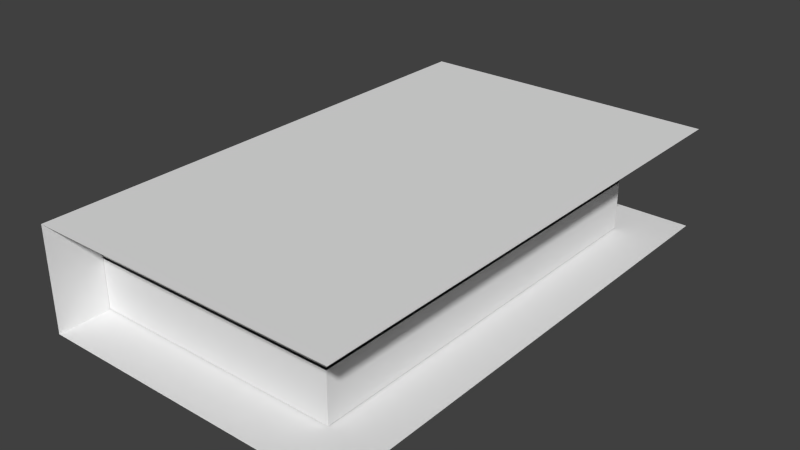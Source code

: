 # Source: enchanting_book.blend  (saved by Blender 2.79.0; exported with 4.5.12 LTS)
import bpy
from mathutils import Matrix  # noqa: F401  (used for matrix-valued properties, if any)

bpy.ops.wm.read_factory_settings(use_empty=True)
scene = bpy.context.scene
scene.name = 'Scene'

# ---- collections
col_collection_1 = bpy.data.collections.new('Collection 1'); scene.collection.children.link(col_collection_1)

# ---- world
world_world = bpy.data.worlds.new('World'); scene.world = world_world
world_world.color = (0.05088, 0.05088, 0.05088)
world_world.use_sun_shadow = False
world_world.sun_shadow_jitter_overblur = 0.0
world_world.cycles.sampling_method = 'NONE'
world_world.cycles.sample_map_resolution = 256

# ---- meshes
me_cube = bpy.data.meshes.new('Cube')
me_cube.from_pydata([(-1.0, -1.0, -1.0), (-1.0, -1.0, 1.0), (-1.0, 1.0, -1.0), (-1.0, 1.0, 1.0), (1.0, -1.0, -1.0), (1.0, -1.0, 1.0), (1.0, 1.0, -1.0), (1.0, 1.0, 1.0)], [], [(0, 1, 3, 2), (2, 6, 4, 0), (7, 3, 1, 5)])
_uv = me_cube.uv_layers.new(name='UVMap')
_uv.uv.foreach_set('vector', [0.1875, 0.6875, 0.2188, 0.6875, 0.2188, 1.0, 0.1875, 1.0, 0.09375, 0.6875, 0.1875, 0.6875, 0.1875, 1.0, 0.09375, 1.0, 0.3438, 0.6875, 0.4375, 0.6875, 0.4375, 1.0, 0.3438, 1.0])
me_cube.use_remesh_preserve_volume = False
me_cube.use_remesh_preserve_attributes = False
me_cube.use_mirror_vertex_groups = False
me_cube.update()
me_cube_001 = bpy.data.meshes.new('Cube.001')
me_cube_001.from_pydata([(-1.0, -1.0, -1.0), (-1.0, -1.0, 1.0), (-1.0, 1.0, -1.0), (-1.0, 1.0, 1.0), (1.0, -1.0, -1.0), (1.0, -1.0, 1.0), (1.0, 1.0, -1.0), (1.0, 1.0, 1.0)], [], [(0, 1, 3, 2), (2, 3, 7, 6), (6, 7, 5, 4), (4, 5, 1, 0), (2, 6, 4, 0), (7, 3, 1, 5)])
_uv = me_cube_001.uv_layers.new(name='UVMap')
_uv.uv.foreach_set('vector', [0.1094, 0.625, 0.1875, 0.625, 0.1875, 0.6562, 0.1094, 0.6562, 0.1094, 0.625, 0.1875, 0.625, 0.1875, 0.6562, 0.1094, 0.6562, 0.1094, 0.625, 0.1875, 0.625, 0.1875, 0.6562, 0.1094, 0.6562, 0.1094, 0.625, 0.1875, 0.625, 0.1875, 0.6562, 0.1094, 0.6562, 0.1094, 0.4062, 0.1875, 0.4062, 0.1875, 0.6562, 0.1094, 0.6562, 0.1094, 0.625, 0.1875, 0.625, 0.1875, 0.6562, 0.1094, 0.6562])
me_cube_001.use_remesh_preserve_volume = False
me_cube_001.use_remesh_preserve_attributes = False
me_cube_001.use_mirror_vertex_groups = False
me_cube_001.update()
me_cube_002 = bpy.data.meshes.new('Cube.002')
me_cube_002.from_pydata([(-1.0, -1.0, -1.0), (-1.0, -1.0, 1.0), (-1.0, 1.0, -1.0), (-1.0, 1.0, 1.0), (1.0, -1.0, -1.0), (1.0, -1.0, 1.0), (1.0, 1.0, -1.0), (1.0, 1.0, 1.0)], [], [(0, 1, 3, 2), (2, 3, 7, 6), (6, 7, 5, 4), (4, 5, 1, 0), (2, 6, 4, 0), (7, 3, 1, 5)])
_uv = me_cube_002.uv_layers.new(name='UVMap')
_uv.uv.foreach_set('vector', [0.1094, 0.625, 0.1875, 0.625, 0.1875, 0.6562, 0.1094, 0.6562, 0.1094, 0.625, 0.1875, 0.625, 0.1875, 0.6562, 0.1094, 0.6562, 0.1094, 0.625, 0.1875, 0.625, 0.1875, 0.6562, 0.1094, 0.6562, 0.1094, 0.625, 0.1875, 0.625, 0.1875, 0.6562, 0.1094, 0.6562, 0.1094, 0.625, 0.1875, 0.625, 0.1875, 0.6562, 0.1094, 0.6562, 0.01562, 0.4062, 0.09375, 0.4062, 0.09375, 0.6562, 0.01562, 0.6562])
me_cube_002.use_remesh_preserve_volume = False
me_cube_002.use_remesh_preserve_attributes = False
me_cube_002.use_mirror_vertex_groups = False
me_cube_002.update()

# ---- objects
ob_book = bpy.data.objects.new('book', me_cube)
ob_book_left = bpy.data.objects.new('book left', me_cube_001)
ob_book_right = bpy.data.objects.new('book right', me_cube_002)

# ---- transforms, parenting, visibility, modifiers, constraints
ob_book.location = (0.0, 0.0, 0.0)
ob_book.scale = (0.6, 1.0, 0.2)
ob_book.lineart.crease_threshold = 0.0
ob_book_left.location = (-0.09811, 0.0, 0.09554)
ob_book_left.scale = (0.5, 0.8, 0.1)
ob_book_left.lineart.crease_threshold = 0.0
ob_book_right.location = (-0.09811, 0.0, -0.09554)
ob_book_right.scale = (0.5, 0.8, 0.1)
ob_book_right.lineart.crease_threshold = 0.0

# ---- collection membership
col_collection_1.objects.link(ob_book)
col_collection_1.objects.link(ob_book_left)
col_collection_1.objects.link(ob_book_right)

# ---- scene / render settings (as saved in the file)
scene.frame_start = 0; scene.frame_end = 60; scene.frame_set(0)
scene.render.engine = 'BLENDER_EEVEE_NEXT'
scene.render.resolution_percentage = 50
scene.render.dither_intensity = 0.0
scene.render.film_transparent = True
scene.cycles.use_denoising = False
scene.cycles.samples = 10
scene.cycles.sampling_pattern = 'TABULATED_SOBOL'
scene.cycles.light_sampling_threshold = 0.0
scene.cycles.use_adaptive_sampling = False
scene.cycles.use_light_tree = False
scene.cycles.blur_glossy = 0.0
scene.cycles.pixel_filter_type = 'GAUSSIAN'
scene.cycles.sample_clamp_indirect = 0.0
scene.view_settings.view_transform = 'Standard'
bpy.context.view_layer.update()

# ---- added for rendering (the .blend has no active camera and no usable light): camera, sun
cam_auto = bpy.data.cameras.new('AutoCamera')
cam_auto.lens = 50.0
cam_auto.sensor_width = 36.0
cam_auto.clip_end = 1000.0
ob_auto_camera = bpy.data.objects.new('AutoCamera', cam_auto)
scene.collection.objects.link(ob_auto_camera)
ob_auto_camera.location = (2.18948, -2.62738, 1.75158)
ob_auto_camera.rotation_euler = (1.09748, -7.21219e-08, 0.694738)
scene.camera = ob_auto_camera
light_auto_sun = bpy.data.lights.new('AutoSun', 'SUN')
light_auto_sun.energy = 3.0
light_auto_sun.angle = 0.0523599
ob_auto_sun = bpy.data.objects.new('AutoSun', light_auto_sun)
scene.collection.objects.link(ob_auto_sun)
ob_auto_sun.rotation_euler = (0.872665, 0.174533, 0.523599)
bpy.context.view_layer.update()
